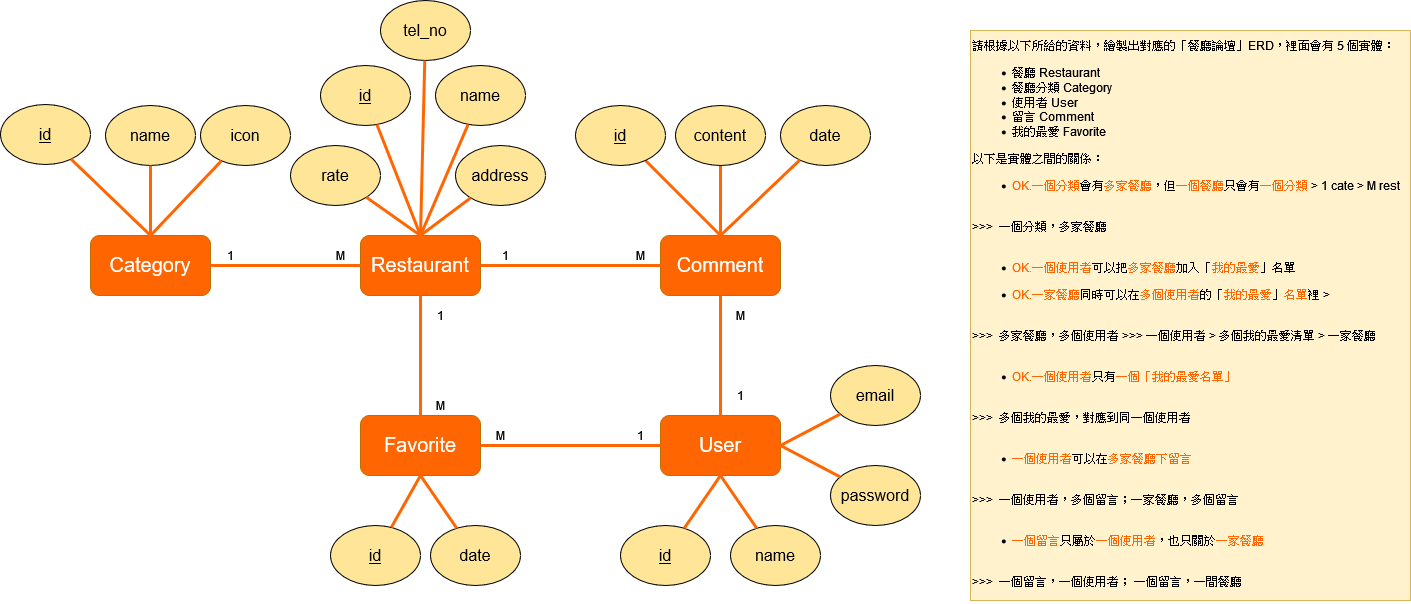

The diagram above was exported from draw.io. Its source (the exported page's mxGraphModel, read from the mxfile embedded in the PNG):
<mxGraphModel dx="1422" dy="1571" grid="1" gridSize="10" guides="1" tooltips="1" connect="1" arrows="1" fold="1" page="1" pageScale="1" pageWidth="1169" pageHeight="827" math="0" shadow="0">
  <root>
    <mxCell id="0" />
    <mxCell id="1" parent="0" />
    <mxCell id="sODQ3IuSzkhDvpB2BnHd-1" value="&lt;p&gt;請根據以下所給的資料，繪製出對應的「餐廳論壇」ERD，裡面會有 5 個實體：&lt;/p&gt;&lt;ul&gt;&lt;li&gt;餐廳 Restaurant&lt;/li&gt;&lt;li&gt;餐廳分類 Category&lt;/li&gt;&lt;li&gt;使用者 User&lt;/li&gt;&lt;li&gt;留言 Comment&lt;/li&gt;&lt;li&gt;我的最愛 Favorite&lt;/li&gt;&lt;/ul&gt;&lt;p&gt;以下是實體之間的關係：&lt;/p&gt;&lt;ul&gt;&lt;li&gt;&lt;font color=&quot;#FF6602&quot;&gt;OK.一個分類&lt;/font&gt;會有&lt;font color=&quot;#FF6602&quot;&gt;多家餐廳&lt;/font&gt;，但&lt;font color=&quot;#FF6602&quot;&gt;一個餐廳&lt;/font&gt;只會有&lt;font color=&quot;#FF6602&quot;&gt;一個分類&lt;/font&gt; &amp;gt; 1 cate &amp;gt; M rest&lt;/li&gt;&lt;/ul&gt;&lt;div&gt;&lt;br&gt;&lt;/div&gt;&lt;div&gt;&amp;gt;&amp;gt;&amp;gt;&amp;nbsp; 一個分類，多家餐廳&lt;/div&gt;&lt;div&gt;&lt;br&gt;&lt;/div&gt;&lt;ul&gt;&lt;li&gt;&lt;font color=&quot;#FF6602&quot;&gt;OK.一個使用者&lt;/font&gt;可以把&lt;font color=&quot;#FF6602&quot;&gt;多家餐廳&lt;/font&gt;加入「&lt;font color=&quot;#FF6602&quot;&gt;我的最愛&lt;/font&gt;」名單 &lt;br&gt;&lt;/li&gt;&lt;/ul&gt;&lt;ul&gt;&lt;li&gt;&lt;font color=&quot;#FF6602&quot;&gt;OK.一家餐廳&lt;/font&gt;同時可以在&lt;font color=&quot;#FF6602&quot;&gt;多個使用者&lt;/font&gt;的「&lt;font color=&quot;#FF6602&quot;&gt;我的最愛&lt;/font&gt;」&lt;font color=&quot;#FF6602&quot;&gt;名單&lt;/font&gt;裡 &amp;gt;&amp;nbsp;&lt;/li&gt;&lt;/ul&gt;&lt;div&gt;&lt;br&gt;&lt;/div&gt;&lt;div&gt;&amp;gt;&amp;gt;&amp;gt;&amp;nbsp; 多家餐廳，多個使用者 &amp;gt;&amp;gt;&amp;gt; 一個使用者 &amp;gt; 多個我的最愛清單 &amp;gt; 一家餐廳&lt;br&gt;&lt;/div&gt;&lt;div&gt;&lt;br&gt;&lt;/div&gt;&lt;ul&gt;&lt;li&gt;&lt;font color=&quot;#FF6602&quot;&gt;OK.一個使用者&lt;/font&gt;只有&lt;font color=&quot;#FF6602&quot;&gt;一個「我的最愛名單」&lt;/font&gt;&lt;/li&gt;&lt;/ul&gt;&lt;div&gt;&lt;br&gt;&lt;/div&gt;&lt;div&gt;&amp;gt;&amp;gt;&amp;gt;&amp;nbsp; 多個我的最愛，對應到同一個使用者&lt;/div&gt;&lt;div&gt;&lt;br&gt;&lt;/div&gt;&lt;ul&gt;&lt;li&gt;&lt;font color=&quot;#FF6602&quot;&gt;一個使用者&lt;/font&gt;可以在&lt;font color=&quot;#FF6602&quot;&gt;多家餐廳下留言&amp;nbsp;&lt;/font&gt;&lt;/li&gt;&lt;/ul&gt;&lt;div&gt;&lt;br&gt;&lt;/div&gt;&lt;div&gt;&lt;font color=&quot;#FF6602&quot;&gt;&lt;font color=&quot;#000000&quot;&gt;&amp;gt;&amp;gt;&amp;gt;&amp;nbsp; 一個使用者，多個留言；一家餐廳，多個留言&lt;/font&gt;&lt;br&gt;&lt;/font&gt;&lt;/div&gt;&lt;div&gt;&lt;font color=&quot;#FF6602&quot;&gt;&lt;br&gt;&lt;/font&gt;&lt;/div&gt;&lt;ul&gt;&lt;li&gt;&lt;font color=&quot;#FF6602&quot;&gt;一個留言&lt;/font&gt;只屬於&lt;font color=&quot;#FF6602&quot;&gt;一個使用者&lt;/font&gt;，也只關於&lt;font color=&quot;#FF6602&quot;&gt;一家餐廳 &lt;br&gt;&lt;/font&gt;&lt;/li&gt;&lt;/ul&gt;&lt;div&gt;&lt;br&gt;&lt;/div&gt;&lt;div&gt;&lt;font color=&quot;#FF6602&quot;&gt;&lt;font color=&quot;#000000&quot;&gt;&amp;gt;&amp;gt;&amp;gt;&amp;nbsp; 一個留言，一個使用者； 一個留言，一間餐廳&lt;/font&gt;&lt;br&gt;&lt;/font&gt;&lt;/div&gt;&lt;div&gt;&lt;font color=&quot;#FF6602&quot;&gt;&lt;br&gt;&lt;/font&gt;&lt;/div&gt;" style="text;html=1;align=left;verticalAlign=middle;resizable=0;points=[];autosize=1;strokeColor=#d6b656;fillColor=#fff2cc;" parent="1" vertex="1">
      <mxGeometry x="1020" y="-425" width="440" height="570" as="geometry" />
    </mxCell>
    <mxCell id="ShWmm1AUHznijSMf3zA9-1" value="Category" style="rounded=1;whiteSpace=wrap;html=1;fillColor=#FF6602;strokeColor=#BD7000;fontColor=#FFFFFF;fontSize=20;" parent="1" vertex="1">
      <mxGeometry x="140" y="-220" width="120" height="60" as="geometry" />
    </mxCell>
    <mxCell id="ShWmm1AUHznijSMf3zA9-2" value="Restaurant" style="rounded=1;whiteSpace=wrap;html=1;fillColor=#FF6602;strokeColor=#BD7000;fontColor=#FFFFFF;fontSize=20;" parent="1" vertex="1">
      <mxGeometry x="410" y="-220" width="120" height="60" as="geometry" />
    </mxCell>
    <mxCell id="ShWmm1AUHznijSMf3zA9-3" value="User" style="rounded=1;whiteSpace=wrap;html=1;fillColor=#FF6602;strokeColor=#BD7000;fontColor=#FFFFFF;fontSize=20;" parent="1" vertex="1">
      <mxGeometry x="710" y="-40" width="120" height="60" as="geometry" />
    </mxCell>
    <mxCell id="ShWmm1AUHznijSMf3zA9-4" value="Comment" style="rounded=1;whiteSpace=wrap;html=1;fillColor=#FF6602;strokeColor=#BD7000;fontColor=#FFFFFF;fontSize=20;" parent="1" vertex="1">
      <mxGeometry x="710" y="-220" width="120" height="60" as="geometry" />
    </mxCell>
    <mxCell id="ShWmm1AUHznijSMf3zA9-5" value="Favorite" style="rounded=1;whiteSpace=wrap;html=1;fillColor=#FF6602;strokeColor=#BD7000;fontColor=#FFFFFF;fontSize=20;" parent="1" vertex="1">
      <mxGeometry x="410" y="-40" width="120" height="60" as="geometry" />
    </mxCell>
    <mxCell id="ShWmm1AUHznijSMf3zA9-6" style="edgeStyle=orthogonalEdgeStyle;rounded=0;orthogonalLoop=1;jettySize=auto;html=1;entryX=0;entryY=0.5;entryDx=0;entryDy=0;strokeWidth=3;endArrow=none;endFill=0;strokeColor=#FF6602;exitX=1;exitY=0.5;exitDx=0;exitDy=0;" parent="1" source="ShWmm1AUHznijSMf3zA9-1" target="ShWmm1AUHznijSMf3zA9-2" edge="1">
      <mxGeometry relative="1" as="geometry">
        <mxPoint x="460" y="-150" as="sourcePoint" />
        <mxPoint x="400" y="-56" as="targetPoint" />
      </mxGeometry>
    </mxCell>
    <mxCell id="ShWmm1AUHznijSMf3zA9-7" value="1" style="text;html=1;align=center;verticalAlign=middle;resizable=0;points=[];autosize=1;strokeColor=none;fillColor=none;" parent="1" vertex="1">
      <mxGeometry x="270" y="-210" width="20" height="20" as="geometry" />
    </mxCell>
    <mxCell id="ShWmm1AUHznijSMf3zA9-8" value="M" style="text;html=1;align=center;verticalAlign=middle;resizable=0;points=[];autosize=1;strokeColor=none;fillColor=none;" parent="1" vertex="1">
      <mxGeometry x="380" y="-210" width="20" height="20" as="geometry" />
    </mxCell>
    <mxCell id="ShWmm1AUHznijSMf3zA9-9" style="edgeStyle=orthogonalEdgeStyle;rounded=0;orthogonalLoop=1;jettySize=auto;html=1;strokeWidth=3;endArrow=none;endFill=0;strokeColor=#FF6602;exitX=1;exitY=0.5;exitDx=0;exitDy=0;entryX=0;entryY=0.5;entryDx=0;entryDy=0;" parent="1" source="ShWmm1AUHznijSMf3zA9-5" target="ShWmm1AUHznijSMf3zA9-3" edge="1">
      <mxGeometry relative="1" as="geometry">
        <mxPoint x="640" y="-80" as="sourcePoint" />
        <mxPoint x="680" y="-30" as="targetPoint" />
      </mxGeometry>
    </mxCell>
    <mxCell id="ShWmm1AUHznijSMf3zA9-10" value="1" style="text;html=1;align=center;verticalAlign=middle;resizable=0;points=[];autosize=1;strokeColor=none;fillColor=none;" parent="1" vertex="1">
      <mxGeometry x="680" y="-30" width="20" height="20" as="geometry" />
    </mxCell>
    <mxCell id="ShWmm1AUHznijSMf3zA9-13" value="1" style="text;html=1;align=center;verticalAlign=middle;resizable=0;points=[];autosize=1;strokeColor=none;fillColor=none;" parent="1" vertex="1">
      <mxGeometry x="480" y="-150" width="20" height="20" as="geometry" />
    </mxCell>
    <mxCell id="ShWmm1AUHznijSMf3zA9-14" value="M" style="text;html=1;align=center;verticalAlign=middle;resizable=0;points=[];autosize=1;strokeColor=none;fillColor=none;" parent="1" vertex="1">
      <mxGeometry x="480" y="-60" width="20" height="20" as="geometry" />
    </mxCell>
    <mxCell id="ShWmm1AUHznijSMf3zA9-15" style="edgeStyle=orthogonalEdgeStyle;rounded=0;orthogonalLoop=1;jettySize=auto;html=1;strokeWidth=3;endArrow=none;endFill=0;strokeColor=#FF6602;exitX=1;exitY=0.5;exitDx=0;exitDy=0;entryX=0;entryY=0.5;entryDx=0;entryDy=0;" parent="1" source="ShWmm1AUHznijSMf3zA9-2" target="ShWmm1AUHznijSMf3zA9-4" edge="1">
      <mxGeometry relative="1" as="geometry">
        <mxPoint x="500" y="-110" as="sourcePoint" />
        <mxPoint x="660" y="-170" as="targetPoint" />
      </mxGeometry>
    </mxCell>
    <mxCell id="ShWmm1AUHznijSMf3zA9-16" style="edgeStyle=orthogonalEdgeStyle;rounded=0;orthogonalLoop=1;jettySize=auto;html=1;strokeWidth=3;endArrow=none;endFill=0;strokeColor=#FF6602;exitX=0.5;exitY=1;exitDx=0;exitDy=0;entryX=0.5;entryY=0;entryDx=0;entryDy=0;" parent="1" source="ShWmm1AUHznijSMf3zA9-4" target="ShWmm1AUHznijSMf3zA9-3" edge="1">
      <mxGeometry relative="1" as="geometry">
        <mxPoint x="540" y="-70" as="sourcePoint" />
        <mxPoint x="765" y="-70" as="targetPoint" />
      </mxGeometry>
    </mxCell>
    <mxCell id="ShWmm1AUHznijSMf3zA9-17" value="1" style="text;html=1;align=center;verticalAlign=middle;resizable=0;points=[];autosize=1;strokeColor=none;fillColor=none;" parent="1" vertex="1">
      <mxGeometry x="780" y="-70" width="20" height="20" as="geometry" />
    </mxCell>
    <mxCell id="ShWmm1AUHznijSMf3zA9-18" value="M" style="text;html=1;align=center;verticalAlign=middle;resizable=0;points=[];autosize=1;strokeColor=none;fillColor=none;" parent="1" vertex="1">
      <mxGeometry x="780" y="-150" width="20" height="20" as="geometry" />
    </mxCell>
    <mxCell id="ShWmm1AUHznijSMf3zA9-19" value="M" style="text;html=1;align=center;verticalAlign=middle;resizable=0;points=[];autosize=1;strokeColor=none;fillColor=none;" parent="1" vertex="1">
      <mxGeometry x="680" y="-210" width="20" height="20" as="geometry" />
    </mxCell>
    <mxCell id="ShWmm1AUHznijSMf3zA9-20" value="1" style="text;html=1;align=center;verticalAlign=middle;resizable=0;points=[];autosize=1;strokeColor=none;fillColor=none;" parent="1" vertex="1">
      <mxGeometry x="545" y="-210" width="20" height="20" as="geometry" />
    </mxCell>
    <mxCell id="ShWmm1AUHznijSMf3zA9-22" value="M" style="text;html=1;align=center;verticalAlign=middle;resizable=0;points=[];autosize=1;strokeColor=none;fillColor=none;" parent="1" vertex="1">
      <mxGeometry x="540" y="-30" width="20" height="20" as="geometry" />
    </mxCell>
    <mxCell id="ShWmm1AUHznijSMf3zA9-24" style="edgeStyle=orthogonalEdgeStyle;rounded=0;orthogonalLoop=1;jettySize=auto;html=1;strokeWidth=3;endArrow=none;endFill=0;strokeColor=#FF6602;exitX=0.5;exitY=0;exitDx=0;exitDy=0;entryX=0.5;entryY=1;entryDx=0;entryDy=0;" parent="1" source="ShWmm1AUHznijSMf3zA9-5" target="ShWmm1AUHznijSMf3zA9-2" edge="1">
      <mxGeometry relative="1" as="geometry">
        <mxPoint x="315" as="sourcePoint" />
        <mxPoint x="375" as="targetPoint" />
      </mxGeometry>
    </mxCell>
    <mxCell id="ShWmm1AUHznijSMf3zA9-25" value="&lt;u&gt;id&lt;/u&gt;" style="ellipse;whiteSpace=wrap;html=1;fillColor=#FFE598;fontSize=16;" parent="1" vertex="1">
      <mxGeometry x="670" y="70" width="90" height="60" as="geometry" />
    </mxCell>
    <mxCell id="ShWmm1AUHznijSMf3zA9-27" style="edgeStyle=none;rounded=0;orthogonalLoop=1;jettySize=auto;html=1;fontSize=16;fontColor=#FFFFFF;endArrow=none;endFill=0;strokeColor=#FF6602;strokeWidth=3;entryX=0.5;entryY=0;entryDx=0;entryDy=0;" parent="1" source="ShWmm1AUHznijSMf3zA9-39" target="ShWmm1AUHznijSMf3zA9-4" edge="1">
      <mxGeometry relative="1" as="geometry">
        <mxPoint x="815.5122957486049" y="-413.0043686775053" as="sourcePoint" />
        <mxPoint x="770" y="-272.33" as="targetPoint" />
      </mxGeometry>
    </mxCell>
    <mxCell id="ShWmm1AUHznijSMf3zA9-29" value="password" style="ellipse;whiteSpace=wrap;html=1;fillColor=#FFE598;fontSize=16;" parent="1" vertex="1">
      <mxGeometry x="880" y="10" width="90" height="60" as="geometry" />
    </mxCell>
    <mxCell id="ShWmm1AUHznijSMf3zA9-30" value="name" style="ellipse;whiteSpace=wrap;html=1;fillColor=#FFE598;fontSize=16;" parent="1" vertex="1">
      <mxGeometry x="780" y="70" width="90" height="60" as="geometry" />
    </mxCell>
    <mxCell id="ShWmm1AUHznijSMf3zA9-31" value="email" style="ellipse;whiteSpace=wrap;html=1;fillColor=#FFE598;fontSize=16;" parent="1" vertex="1">
      <mxGeometry x="880" y="-90" width="90" height="60" as="geometry" />
    </mxCell>
    <mxCell id="ShWmm1AUHznijSMf3zA9-32" style="edgeStyle=none;rounded=0;orthogonalLoop=1;jettySize=auto;html=1;fontSize=16;fontColor=#FFFFFF;endArrow=none;endFill=0;strokeColor=#FF6602;strokeWidth=3;entryX=0.5;entryY=0;entryDx=0;entryDy=0;" parent="1" source="ShWmm1AUHznijSMf3zA9-40" target="ShWmm1AUHznijSMf3zA9-4" edge="1">
      <mxGeometry relative="1" as="geometry">
        <mxPoint x="670.5122957486049" y="-440.0043686775052" as="sourcePoint" />
        <mxPoint x="625" y="-299.3299999999999" as="targetPoint" />
      </mxGeometry>
    </mxCell>
    <mxCell id="ShWmm1AUHznijSMf3zA9-33" style="edgeStyle=none;rounded=0;orthogonalLoop=1;jettySize=auto;html=1;fontSize=16;fontColor=#FFFFFF;endArrow=none;endFill=0;strokeColor=#FF6602;strokeWidth=3;entryX=1;entryY=0.5;entryDx=0;entryDy=0;" parent="1" source="ShWmm1AUHznijSMf3zA9-31" target="ShWmm1AUHznijSMf3zA9-3" edge="1">
      <mxGeometry relative="1" as="geometry">
        <mxPoint x="860.0022957486049" y="-141.00436867750523" as="sourcePoint" />
        <mxPoint x="814.49" y="-0.32999999999992724" as="targetPoint" />
      </mxGeometry>
    </mxCell>
    <mxCell id="ShWmm1AUHznijSMf3zA9-35" style="edgeStyle=none;rounded=0;orthogonalLoop=1;jettySize=auto;html=1;fontSize=16;fontColor=#FFFFFF;endArrow=none;endFill=0;strokeColor=#FF6602;strokeWidth=3;" parent="1" target="ShWmm1AUHznijSMf3zA9-30" edge="1">
      <mxGeometry relative="1" as="geometry">
        <mxPoint x="770" y="20" as="sourcePoint" />
        <mxPoint x="734.49" y="170.3400000000001" as="targetPoint" />
      </mxGeometry>
    </mxCell>
    <mxCell id="ShWmm1AUHznijSMf3zA9-37" style="edgeStyle=none;rounded=0;orthogonalLoop=1;jettySize=auto;html=1;fontSize=16;fontColor=#FFFFFF;endArrow=none;endFill=0;strokeColor=#FF6602;strokeWidth=3;exitX=1;exitY=0.5;exitDx=0;exitDy=0;" parent="1" source="ShWmm1AUHznijSMf3zA9-3" target="ShWmm1AUHznijSMf3zA9-29" edge="1">
      <mxGeometry relative="1" as="geometry">
        <mxPoint x="800.0022957486049" y="29.66563132249479" as="sourcePoint" />
        <mxPoint x="754.49" y="170.3400000000001" as="targetPoint" />
      </mxGeometry>
    </mxCell>
    <mxCell id="ShWmm1AUHznijSMf3zA9-38" style="edgeStyle=none;rounded=0;orthogonalLoop=1;jettySize=auto;html=1;fontSize=16;fontColor=#FFFFFF;endArrow=none;endFill=0;strokeColor=#FF6602;strokeWidth=3;exitX=0.5;exitY=1;exitDx=0;exitDy=0;" parent="1" source="ShWmm1AUHznijSMf3zA9-3" target="ShWmm1AUHznijSMf3zA9-25" edge="1">
      <mxGeometry relative="1" as="geometry">
        <mxPoint x="710" y="50" as="sourcePoint" />
        <mxPoint x="634.49" y="190.67000000000007" as="targetPoint" />
      </mxGeometry>
    </mxCell>
    <mxCell id="ShWmm1AUHznijSMf3zA9-39" value="&lt;div&gt;content&lt;/div&gt;" style="ellipse;whiteSpace=wrap;html=1;fillColor=#FFE598;fontSize=16;" parent="1" vertex="1">
      <mxGeometry x="725" y="-350" width="90" height="60" as="geometry" />
    </mxCell>
    <mxCell id="ShWmm1AUHznijSMf3zA9-40" value="&lt;u&gt;id&lt;/u&gt;" style="ellipse;whiteSpace=wrap;html=1;fillColor=#FFE598;fontSize=16;" parent="1" vertex="1">
      <mxGeometry x="625" y="-350" width="90" height="60" as="geometry" />
    </mxCell>
    <mxCell id="ShWmm1AUHznijSMf3zA9-41" value="date" style="ellipse;whiteSpace=wrap;html=1;fillColor=#FFE598;fontSize=16;" parent="1" vertex="1">
      <mxGeometry x="830" y="-350" width="90" height="60" as="geometry" />
    </mxCell>
    <mxCell id="ShWmm1AUHznijSMf3zA9-42" style="edgeStyle=none;rounded=0;orthogonalLoop=1;jettySize=auto;html=1;fontSize=16;fontColor=#FFFFFF;endArrow=none;endFill=0;strokeColor=#FF6602;strokeWidth=3;" parent="1" source="ShWmm1AUHznijSMf3zA9-41" edge="1">
      <mxGeometry relative="1" as="geometry">
        <mxPoint x="841.0234028641275" y="-274.6130147973113" as="sourcePoint" />
        <mxPoint x="770" y="-220" as="targetPoint" />
      </mxGeometry>
    </mxCell>
    <mxCell id="ShWmm1AUHznijSMf3zA9-43" value="&lt;span&gt;id&lt;/span&gt;" style="ellipse;whiteSpace=wrap;html=1;fillColor=#FFE598;fontSize=16;fontStyle=4" parent="1" vertex="1">
      <mxGeometry x="370" y="-390" width="90" height="60" as="geometry" />
    </mxCell>
    <mxCell id="ShWmm1AUHznijSMf3zA9-44" value="name" style="ellipse;whiteSpace=wrap;html=1;fillColor=#FFE598;fontSize=16;" parent="1" vertex="1">
      <mxGeometry x="485" y="-390" width="90" height="60" as="geometry" />
    </mxCell>
    <mxCell id="ShWmm1AUHznijSMf3zA9-45" value="address" style="ellipse;whiteSpace=wrap;html=1;fillColor=#FFE598;fontSize=16;" parent="1" vertex="1">
      <mxGeometry x="505" y="-310" width="90" height="60" as="geometry" />
    </mxCell>
    <mxCell id="ShWmm1AUHznijSMf3zA9-46" value="rate" style="ellipse;whiteSpace=wrap;html=1;fillColor=#FFE598;fontSize=16;" parent="1" vertex="1">
      <mxGeometry x="340" y="-310" width="90" height="60" as="geometry" />
    </mxCell>
    <mxCell id="ShWmm1AUHznijSMf3zA9-47" style="edgeStyle=none;rounded=0;orthogonalLoop=1;jettySize=auto;html=1;fontSize=16;fontColor=#FFFFFF;endArrow=none;endFill=0;strokeColor=#FF6602;strokeWidth=3;entryX=0.5;entryY=0;entryDx=0;entryDy=0;" parent="1" source="ShWmm1AUHznijSMf3zA9-43" target="ShWmm1AUHznijSMf3zA9-2" edge="1">
      <mxGeometry relative="1" as="geometry">
        <mxPoint x="334.96150883013524" y="-349.99849116986474" as="sourcePoint" />
        <mxPoint x="410" y="-274.96" as="targetPoint" />
      </mxGeometry>
    </mxCell>
    <mxCell id="ShWmm1AUHznijSMf3zA9-48" style="edgeStyle=none;rounded=0;orthogonalLoop=1;jettySize=auto;html=1;fontSize=16;fontColor=#FFFFFF;endArrow=none;endFill=0;strokeColor=#FF6602;strokeWidth=3;entryX=0.5;entryY=0;entryDx=0;entryDy=0;" parent="1" source="ShWmm1AUHznijSMf3zA9-46" target="ShWmm1AUHznijSMf3zA9-2" edge="1">
      <mxGeometry relative="1" as="geometry">
        <mxPoint x="436.40117263268394" y="-320.9788332986227" as="sourcePoint" />
        <mxPoint x="480" y="-210" as="targetPoint" />
      </mxGeometry>
    </mxCell>
    <mxCell id="ShWmm1AUHznijSMf3zA9-49" style="edgeStyle=none;rounded=0;orthogonalLoop=1;jettySize=auto;html=1;fontSize=16;fontColor=#FFFFFF;endArrow=none;endFill=0;strokeColor=#FF6602;strokeWidth=3;entryX=0.5;entryY=0;entryDx=0;entryDy=0;" parent="1" source="ShWmm1AUHznijSMf3zA9-44" target="ShWmm1AUHznijSMf3zA9-2" edge="1">
      <mxGeometry relative="1" as="geometry">
        <mxPoint x="429.8963727473463" y="-247.57772043949035" as="sourcePoint" />
        <mxPoint x="480" y="-210" as="targetPoint" />
      </mxGeometry>
    </mxCell>
    <mxCell id="ShWmm1AUHznijSMf3zA9-50" style="edgeStyle=none;rounded=0;orthogonalLoop=1;jettySize=auto;html=1;fontSize=16;fontColor=#FFFFFF;endArrow=none;endFill=0;strokeColor=#FF6602;strokeWidth=3;entryX=0.5;entryY=0;entryDx=0;entryDy=0;" parent="1" source="ShWmm1AUHznijSMf3zA9-45" target="ShWmm1AUHznijSMf3zA9-2" edge="1">
      <mxGeometry relative="1" as="geometry">
        <mxPoint x="527.6375492446182" y="-321.1542815707753" as="sourcePoint" />
        <mxPoint x="480" y="-210" as="targetPoint" />
      </mxGeometry>
    </mxCell>
    <mxCell id="ShWmm1AUHznijSMf3zA9-51" value="&lt;u&gt;id&lt;/u&gt;" style="ellipse;whiteSpace=wrap;html=1;fillColor=#FFE598;fontSize=16;" parent="1" vertex="1">
      <mxGeometry x="50" y="-351" width="90" height="60" as="geometry" />
    </mxCell>
    <mxCell id="ShWmm1AUHznijSMf3zA9-52" value="name" style="ellipse;whiteSpace=wrap;html=1;fillColor=#FFE598;fontSize=16;" parent="1" vertex="1">
      <mxGeometry x="155" y="-350" width="90" height="60" as="geometry" />
    </mxCell>
    <mxCell id="ShWmm1AUHznijSMf3zA9-53" style="edgeStyle=none;rounded=0;orthogonalLoop=1;jettySize=auto;html=1;fontSize=16;fontColor=#FFFFFF;endArrow=none;endFill=0;strokeColor=#FF6602;strokeWidth=3;entryX=0.5;entryY=0;entryDx=0;entryDy=0;" parent="1" source="ShWmm1AUHznijSMf3zA9-52" target="ShWmm1AUHznijSMf3zA9-1" edge="1">
      <mxGeometry relative="1" as="geometry">
        <mxPoint x="246.40117263268394" y="-320.9788332986227" as="sourcePoint" />
        <mxPoint x="290" y="-210" as="targetPoint" />
      </mxGeometry>
    </mxCell>
    <mxCell id="ShWmm1AUHznijSMf3zA9-54" style="edgeStyle=none;rounded=0;orthogonalLoop=1;jettySize=auto;html=1;fontSize=16;fontColor=#FFFFFF;endArrow=none;endFill=0;strokeColor=#FF6602;strokeWidth=3;entryX=0.5;entryY=0;entryDx=0;entryDy=0;" parent="1" source="ShWmm1AUHznijSMf3zA9-51" target="ShWmm1AUHznijSMf3zA9-1" edge="1">
      <mxGeometry relative="1" as="geometry">
        <mxPoint x="237.60204557125894" y="-320.40818228503576" as="sourcePoint" />
        <mxPoint x="210" y="-210" as="targetPoint" />
      </mxGeometry>
    </mxCell>
    <mxCell id="ShWmm1AUHznijSMf3zA9-55" value="&lt;u&gt;id&lt;/u&gt;" style="ellipse;whiteSpace=wrap;html=1;fillColor=#FFE598;fontSize=16;" parent="1" vertex="1">
      <mxGeometry x="380" y="70" width="90" height="60" as="geometry" />
    </mxCell>
    <mxCell id="ShWmm1AUHznijSMf3zA9-58" style="edgeStyle=none;rounded=0;orthogonalLoop=1;jettySize=auto;html=1;fontSize=16;fontColor=#FFFFFF;endArrow=none;endFill=0;strokeColor=#FF6602;strokeWidth=3;exitX=0.5;exitY=1;exitDx=0;exitDy=0;" parent="1" source="ShWmm1AUHznijSMf3zA9-5" target="ShWmm1AUHznijSMf3zA9-55" edge="1">
      <mxGeometry relative="1" as="geometry">
        <mxPoint x="215" y="30" as="sourcePoint" />
        <mxPoint x="215" y="80" as="targetPoint" />
      </mxGeometry>
    </mxCell>
    <mxCell id="ShWmm1AUHznijSMf3zA9-59" value="date" style="ellipse;whiteSpace=wrap;html=1;fillColor=#FFE598;fontSize=16;" parent="1" vertex="1">
      <mxGeometry x="480" y="70" width="90" height="60" as="geometry" />
    </mxCell>
    <mxCell id="ShWmm1AUHznijSMf3zA9-60" style="edgeStyle=none;rounded=0;orthogonalLoop=1;jettySize=auto;html=1;fontSize=16;fontColor=#FFFFFF;endArrow=none;endFill=0;strokeColor=#FF6602;strokeWidth=3;exitX=0.5;exitY=1;exitDx=0;exitDy=0;" parent="1" source="ShWmm1AUHznijSMf3zA9-5" target="ShWmm1AUHznijSMf3zA9-59" edge="1">
      <mxGeometry relative="1" as="geometry">
        <mxPoint x="225" y="40" as="sourcePoint" />
        <mxPoint x="225" y="90" as="targetPoint" />
      </mxGeometry>
    </mxCell>
    <mxCell id="ShWmm1AUHznijSMf3zA9-63" value="icon" style="ellipse;whiteSpace=wrap;html=1;fillColor=#FFE598;fontSize=16;" parent="1" vertex="1">
      <mxGeometry x="250" y="-350" width="90" height="60" as="geometry" />
    </mxCell>
    <mxCell id="ShWmm1AUHznijSMf3zA9-64" style="edgeStyle=none;rounded=0;orthogonalLoop=1;jettySize=auto;html=1;fontSize=16;fontColor=#FFFFFF;endArrow=none;endFill=0;strokeColor=#FF6602;strokeWidth=3;entryX=0.5;entryY=0;entryDx=0;entryDy=0;" parent="1" source="ShWmm1AUHznijSMf3zA9-63" target="ShWmm1AUHznijSMf3zA9-1" edge="1">
      <mxGeometry relative="1" as="geometry">
        <mxPoint x="210" y="-280" as="sourcePoint" />
        <mxPoint x="210" y="-210" as="targetPoint" />
      </mxGeometry>
    </mxCell>
    <mxCell id="nzpYtgs7D3kbLNx7Z-nP-2" value="tel_no" style="ellipse;whiteSpace=wrap;html=1;fillColor=#FFE598;fontSize=16;" vertex="1" parent="1">
      <mxGeometry x="430" y="-455" width="90" height="60" as="geometry" />
    </mxCell>
    <mxCell id="nzpYtgs7D3kbLNx7Z-nP-4" style="edgeStyle=none;rounded=0;orthogonalLoop=1;jettySize=auto;html=1;fontSize=16;fontColor=#FFFFFF;endArrow=none;endFill=0;strokeColor=#FF6602;strokeWidth=3;entryX=0.5;entryY=0;entryDx=0;entryDy=0;" edge="1" parent="1" source="nzpYtgs7D3kbLNx7Z-nP-2" target="ShWmm1AUHznijSMf3zA9-2">
      <mxGeometry relative="1" as="geometry">
        <mxPoint x="436.4011726327119" y="-320.97883329855176" as="sourcePoint" />
        <mxPoint x="460" y="-300" as="targetPoint" />
      </mxGeometry>
    </mxCell>
  </root>
</mxGraphModel>